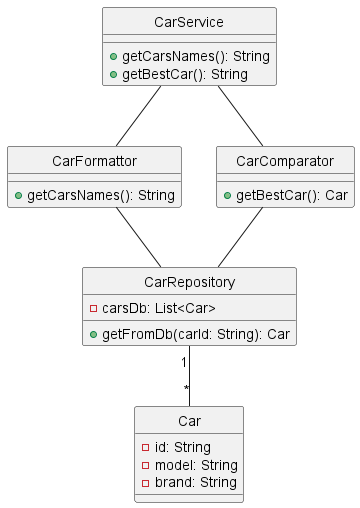

The diagram above was rendered by PlantUML. Its source (embedded in the PNG):
@startuml
skinparam style strictuml

class Car {
    -id: String
    -model: String
    -brand: String
}

class CarRepository {
    -carsDb: List<Car>
    +getFromDb(carId: String): Car
}

class CarService {
   +getCarsNames(): String
   +getBestCar(): String
}

class CarFormattor {
    +getCarsNames(): String
}

class CarComparator {
    +getBestCar(): Car
}

CarRepository "1" -- "*" Car 
CarService -- CarFormattor
CarService -- CarComparator
CarFormattor -- CarRepository 
CarComparator -- CarRepository

@enduml